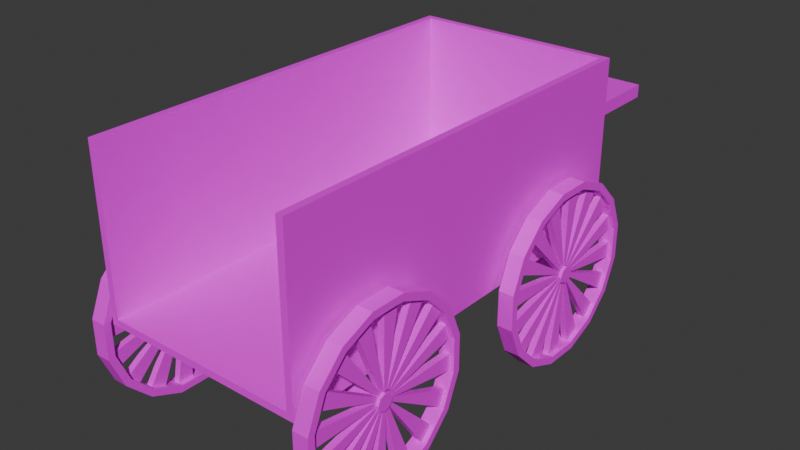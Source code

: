 # Source: Cart-col.blend  (saved by Blender 5.0.119; exported with 4.5.12 LTS)
import bpy
from mathutils import Matrix  # noqa: F401  (used for matrix-valued properties, if any)

bpy.ops.wm.read_factory_settings(use_empty=True)
scene = bpy.context.scene
scene.name = 'Scene'

# ---- collections
col_collection = bpy.data.collections.new('Collection'); scene.collection.children.link(col_collection)

# ---- images (referenced by path relative to the original .blend; pixels are not part of the script)
import os
ASSET_DIR = os.environ.get("B2B_ASSET_DIR", "")  # directory of the original .blend (textures are referenced by path, not embedded)
HERE = os.path.dirname(os.path.abspath(__file__))  # packed textures are extracted next to this script under _unpacked/

def load_image(name, relpath, width, height, colorspace="sRGB"):
    """Load a texture the original file referenced (path relative to the .blend, or extracted next to this script)."""
    p = next((c for c in (os.path.join(HERE, relpath), os.path.join(ASSET_DIR, relpath)) if relpath and os.path.exists(c)), "")
    if p:
        img = bpy.data.images.load(p, check_existing=True)
        img.name = name
    else:  # same state as the original file: an image datablock whose file is absent (Cycles renders it pink)
        img = bpy.data.images.new(name, width, height)
        img.source = "FILE"
        img.filepath = "//" + (relpath or name)
    img.colorspace_settings.name = colorspace
    return img
img_cart_text = load_image('Cart_TEXT', 'Cart_ALBEDO.png', 1024, 1024, 'sRGB')

# ---- materials (node trees are filled in below, after node groups)
mat_material_003 = bpy.data.materials.new('Material.003')

# ---- material node trees
mat_material_003.use_nodes = True; mat_material_003.node_tree.nodes.clear()
_N = mat_material_003.node_tree.nodes; _L = mat_material_003.node_tree.links
n0 = _N.new('ShaderNodeBsdfPrincipled'); n0.name = 'Principled BSDF'; n0.location = (-200, 100)
n1 = _N.new('ShaderNodeOutputMaterial'); n1.name = 'Material Output'; n1.location = (200, 100)
n2 = _N.new('ShaderNodeTexImage'); n2.name = 'Image Texture'; n2.location = (-480, 60)
n2.image = img_cart_text
n3 = _N.new('ShaderNodeMapping'); n3.name = 'Mapping'; n3.location = (-660, 60)
n4 = _N.new('ShaderNodeTexCoord'); n4.name = 'Texture Coordinate'; n4.location = (-840, 60)
_L.new(n0.outputs[0], n1.inputs[0])
_L.new(n2.outputs[0], n0.inputs[0])
_L.new(n3.outputs[0], n2.inputs[0])
_L.new(n4.outputs[2], n3.inputs[0])
n1.is_active_output = True

# ---- world
world_world = bpy.data.worlds.new('World'); scene.world = world_world
world_world.use_nodes = True; world_world.node_tree.nodes.clear()
_N = world_world.node_tree.nodes; _L = world_world.node_tree.links
n0 = _N.new('ShaderNodeOutputWorld'); n0.name = 'World Output'; n0.location = (200, 100)
n1 = _N.new('ShaderNodeBackground'); n1.name = 'Background'; n1.location = (-200, 100)
n1.inputs[0].default_value = (0.05088, 0.05088, 0.05088, 1.0)
_L.new(n1.outputs[0], n0.inputs[0])
n0.is_active_output = True
world_world.color = (0.05088, 0.05088, 0.05088)
world_world.sun_shadow_jitter_overblur = 0.0

# ---- meshes
me_cube_011 = bpy.data.meshes.new('Cube.011')
me_cube_011.from_pydata([(-0.08973, 0.5755, 1.328), (-0.08973, 0.5755, 0.1277), (-0.08973, -2.425, 1.328), (-0.08973, -2.425, 0.1277), (-1.59, 0.5755, 1.328), (-1.59, 0.5755, 0.1277), (-1.59, -2.425, 1.328), (-1.59, -2.425, 0.1277), (-0.1397, 0.5255, 1.328), (-0.1397, 0.5255, 0.1777), (-0.1397, -2.425, 1.328), (-0.1397, -2.425, 0.1777), (-1.54, 0.5255, 1.328), (-1.54, 0.5255, 0.1777), (-1.54, -2.425, 1.328), (-1.54, -2.425, 0.1777), (-1.299, 0.5755, -0.01149), (-1.299, 0.9892, -0.01149), (-1.299, 0.5755, 0.7846), (-0.3804, 0.5755, -0.01149), (-0.3804, 0.9892, -0.01149), (-0.3804, 0.5755, 0.7846), (-0.3804, 1.096, 0.6235), (-1.299, 1.096, 0.6235), (-1.529, 0.5755, 0.8794), (-1.529, 1.141, 0.8794), (-1.529, 0.5755, 0.9714), (-0.1506, 0.5755, 0.8794), (-0.1506, 1.141, 0.8794), (-0.1506, 0.5755, 0.9714), (-0.1506, 1.141, 0.9714), (-1.529, 1.141, 0.9714)], [], [(7, 6, 4, 5), (5, 1, 3, 7), (1, 0, 2, 3), (5, 4, 0, 1), (15, 13, 12, 14), (13, 15, 11, 9), (9, 11, 10, 8), (13, 9, 8, 12), (6, 7, 15, 14), (2, 0, 8, 10), (7, 3, 11, 15), (4, 6, 14, 12), (0, 4, 12, 8), (3, 2, 10, 11), (17, 20, 19, 16), (16, 18, 23, 17), (19, 21, 18, 16), (20, 22, 21, 19), (22, 23, 18, 21), (17, 23, 22, 20), (25, 28, 27, 24), (24, 26, 31, 25), (27, 29, 26, 24), (28, 30, 29, 27), (30, 31, 26, 29), (25, 31, 30, 28)])
_uv = me_cube_011.uv_layers.new(name='UVMap')
_uv.uv.foreach_set('vector', [0.7949, 0.4169, 0.6294, 0.4169, 0.6294, 0.003242, 0.7949, 0.003242, 0.2101, 0.4169, 0.003242, 0.4169, 0.003242, 0.003242, 0.2101, 0.003242, 0.5954, 0.8297, 0.4299, 0.8297, 0.4299, 0.416, 0.5954, 0.416, 0.7946, 0.8436, 0.6294, 0.8436, 0.6294, 0.6367, 0.7946, 0.6367, 0.3751, 0.4229, 0.3751, 0.8297, 0.2166, 0.8297, 0.2166, 0.4229, 0.4299, 0.4095, 0.4299, 0.003242, 0.6229, 0.003242, 0.6229, 0.4095, 0.1618, 0.4234, 0.1618, 0.8302, 0.003242, 0.8302, 0.003242, 0.4234, 0.96, 0.1889, 0.96, 0.3819, 0.8014, 0.3819, 0.8014, 0.1889, 0.6294, 0.4234, 0.7949, 0.4234, 0.788, 0.4303, 0.6294, 0.4303, 0.4234, 0.003242, 0.4234, 0.4164, 0.4165, 0.4095, 0.4165, 0.003242, 0.7949, 0.4234, 0.7949, 0.6302, 0.788, 0.6234, 0.788, 0.4303, 0.2166, 0.4164, 0.2166, 0.003242, 0.2235, 0.003242, 0.2235, 0.4095, 0.4234, 0.4164, 0.2166, 0.4164, 0.2235, 0.4095, 0.4165, 0.4095, 0.4162, 0.5884, 0.4162, 0.4229, 0.4231, 0.4229, 0.4231, 0.5815, 0.0603, 0.8367, 0.0603, 0.9634, 0.003242, 0.9634, 0.003242, 0.8367, 0.4299, 0.9459, 0.4299, 0.8362, 0.5017, 0.8584, 0.4869, 0.9459, 0.9109, 0.9491, 0.8011, 0.9491, 0.8011, 0.8224, 0.9109, 0.8224, 0.5229, 0.9459, 0.5082, 0.8584, 0.58, 0.8362, 0.58, 0.9459, 0.3841, 0.8362, 0.3841, 0.9629, 0.3113, 0.9629, 0.3113, 0.8362, 0.3048, 0.9629, 0.2166, 0.9629, 0.2166, 0.8362, 0.3048, 0.8362, 0.8793, 0.3884, 0.8793, 0.5785, 0.8014, 0.5785, 0.8014, 0.3884, 0.1476, 0.9951, 0.1349, 0.9951, 0.1349, 0.9172, 0.1476, 0.9172, 0.1982, 0.6135, 0.1856, 0.6135, 0.1856, 0.4234, 0.1982, 0.4234, 0.1738, 0.9951, 0.1611, 0.9951, 0.1611, 0.9172, 0.1738, 0.9172, 0.9637, 0.3884, 0.9637, 0.5785, 0.8858, 0.5785, 0.8858, 0.3884, 0.1982, 0.81, 0.1856, 0.81, 0.1856, 0.6199, 0.1982, 0.6199])
_uv.active_render = True
_uv = me_cube_011.uv_layers.new(name='CarteUV')
_uv.uv.foreach_set('vector', [0.0, 0.0, 0.0, 0.0, 0.0, 0.0, 0.0, 0.0, 0.0, 0.0, 0.0, 0.0, 0.0, 0.0, 0.0, 0.0, 0.0, 0.0, 0.0, 0.0, 0.0, 0.0, 0.0, 0.0, 0.0, 0.0, 0.0, 0.0, 0.0, 0.0, 0.0, 0.0, 0.0, 0.0, 0.0, 0.0, 0.0, 0.0, 0.0, 0.0, 0.0, 0.0, 0.0, 0.0, 0.0, 0.0, 0.0, 0.0, 0.0, 0.0, 0.0, 0.0, 0.0, 0.0, 0.0, 0.0, 0.0, 0.0, 0.0, 0.0, 0.0, 0.0, 0.0, 0.0, 0.0, 0.0, 0.0, 0.0, 0.0, 0.0, 0.0, 0.0, 0.0, 0.0, 0.0, 0.0, 0.0, 0.0, 0.0, 0.0, 0.0, 0.0, 0.0, 0.0, 0.0, 0.0, 0.0, 0.0, 0.0, 0.0, 0.0, 0.0, 0.0, 0.0, 0.0, 0.0, 0.0, 0.0, 0.0, 0.0, 0.0, 0.0, 0.0, 0.0, 0.0, 0.0, 0.0, 0.0, 0.0, 0.0, 0.0, 0.0, 0.125, 0.5, 0.375, 0.5, 0.375, 0.75, 0.125, 0.75, 0.375, 0.0, 0.625, 0.0, 0.625, 0.25, 0.375, 0.25, 0.375, 0.75, 0.625, 0.75, 0.625, 1.0, 0.375, 1.0, 0.375, 0.5, 0.625, 0.5, 0.625, 0.75, 0.375, 0.75, 0.625, 0.5, 0.875, 0.5, 0.875, 0.75, 0.625, 0.75, 0.375, 0.25, 0.625, 0.25, 0.625, 0.5, 0.375, 0.5, 0.125, 0.5, 0.375, 0.5, 0.375, 0.75, 0.125, 0.75, 0.375, 0.0, 0.625, 0.0, 0.625, 0.25, 0.375, 0.25, 0.375, 0.75, 0.625, 0.75, 0.625, 1.0, 0.375, 1.0, 0.375, 0.5, 0.625, 0.5, 0.625, 0.75, 0.375, 0.75, 0.625, 0.5, 0.875, 0.5, 0.875, 0.75, 0.625, 0.75, 0.375, 0.25, 0.625, 0.25, 0.625, 0.5, 0.375, 0.5])
me_cube_011.materials.append(mat_material_003)
me_cube_011.use_mirror_vertex_groups = False
me_cube_011.update()
me_cube_002 = bpy.data.meshes.new('Cube.002')
me_cube_002.from_pydata([(0.05551, -0.1273, 0.6402), (0.05551, 0.1273, 0.6402), (-0.05551, -0.1273, 0.6402), (-0.05551, 0.1273, 0.6402), (-0.05551, -0.1171, 0.5886), (-0.05551, 0.1171, 0.5886), (0.05551, 0.1171, 0.5886), (0.05551, 0.3334, 0.499), (-0.05551, 0.3334, 0.499), (-0.05551, 0.3627, 0.5428), (0.05551, 0.3627, 0.5428), (0.05551, 0.5428, 0.3627), (0.05551, 0.499, 0.3334), (-0.05551, 0.499, 0.3334), (-0.05551, 0.5428, 0.3627), (-0.05551, 0.6402, 0.1273), (0.05551, 0.6402, 0.1273), (0.05551, 0.5886, 0.1171), (-0.05551, 0.5886, 0.1171), (-0.05551, 0.5886, -0.1171), (0.05551, 0.5886, -0.1171), (0.05551, 0.6402, -0.1273), (-0.05551, 0.6402, -0.1273), (-0.05551, 0.5428, -0.3627), (-0.05551, 0.499, -0.3334), (0.05551, 0.499, -0.3334), (0.05551, 0.5428, -0.3627), (0.05551, 0.3627, -0.5428), (-0.05551, 0.3627, -0.5428), (-0.05551, 0.3334, -0.499), (0.05551, 0.3334, -0.499), (0.05551, 0.1171, -0.5886), (-0.05551, 0.1171, -0.5886), (-0.05551, 0.1273, -0.6402), (0.05551, 0.1273, -0.6402), (0.05551, -0.1273, -0.6402), (0.05551, -0.1171, -0.5886), (-0.05551, -0.1171, -0.5886), (-0.05551, -0.1273, -0.6402), (-0.05551, -0.3627, -0.5428), (0.05551, -0.3627, -0.5428), (0.05551, -0.3334, -0.499), (-0.05551, -0.3334, -0.499), (-0.05551, -0.499, -0.3334), (0.05551, -0.499, -0.3334), (0.05551, -0.5428, -0.3627), (-0.05551, -0.5428, -0.3627), (-0.05551, -0.6402, -0.1273), (-0.05551, -0.5886, -0.1171), (0.05551, -0.5886, -0.1171), (0.05551, -0.6402, -0.1273), (0.05551, -0.6402, 0.1273), (-0.05551, -0.6402, 0.1273), (-0.05551, -0.5886, 0.1171), (0.05551, -0.5886, 0.1171), (0.05551, -0.499, 0.3334), (-0.05551, -0.499, 0.3334), (-0.05551, -0.5428, 0.3627), (0.05551, -0.5428, 0.3627), (0.05551, -0.3627, 0.5428), (0.05551, -0.3334, 0.499), (-0.05551, -0.3334, 0.499), (-0.05551, -0.3627, 0.5428), (0.05551, -0.1171, 0.5886), (0.02379, -0.1171, 0.5886), (0.02379, -0.2297, 0.5545), (0.02379, -0.006033, 0.06125), (-0.02379, -0.1171, 0.5886), (-0.02379, -0.2297, 0.5545), (-0.02379, -0.006033, 0.06125), (-0.02379, -0.02901, 0.05428), (-0.02379, 0.01787, 0.0589), (-0.02379, 3.08e-07, 0.6001), (-0.02379, 0.1171, 0.5886), (0.02379, 3.08e-07, 0.6001), (0.02379, 0.1171, 0.5886), (0.02379, 0.01787, 0.0589), (0.02379, 0.03905, 0.04758), (0.02379, 0.2297, 0.5545), (0.02379, 0.3334, 0.499), (-0.02379, 0.2297, 0.5545), (-0.02379, 0.3334, 0.499), (-0.02379, 0.03905, 0.04758), (-0.02379, 0.05428, 0.02901), (-0.02379, 0.4244, 0.4244), (-0.02379, 0.499, 0.3334), (0.02379, 0.4244, 0.4244), (0.02379, 0.499, 0.3334), (0.02379, 0.05428, 0.02901), (0.02379, 0.06125, 0.006033), (0.02379, 0.5545, 0.2297), (0.02379, 0.5886, 0.1171), (-0.02379, 0.5545, 0.2297), (-0.02379, 0.5886, 0.1171), (-0.02379, 0.06125, 0.006033), (-0.02379, 0.0589, -0.01787), (-0.02379, 0.6001, 4.488e-08), (-0.02379, 0.5886, -0.1171), (0.02379, 0.6001, 4.488e-08), (0.02379, 0.5886, -0.1171), (0.02379, 0.0589, -0.01787), (0.02379, 0.04758, -0.03905), (0.02379, 0.5545, -0.2297), (0.02379, 0.499, -0.3334), (-0.02379, 0.5545, -0.2297), (-0.02379, 0.499, -0.3334), (-0.02379, 0.04758, -0.03905), (-0.02379, 0.4244, -0.4244), (-0.02379, 0.02902, -0.05428), (-0.02379, 0.006033, -0.06125), (-0.02379, 0.2297, -0.5545), (-0.02379, 0.3334, -0.499), (0.02379, 0.02902, -0.05428), (0.02379, 0.006033, -0.06125), (0.02379, 0.2297, -0.5545), (0.02379, 0.3334, -0.499), (0.02379, 0.4244, -0.4244), (0.02379, 0.1171, -0.5886), (-0.02379, 0.1171, -0.5886), (0.02379, -0.01787, -0.0589), (0.02379, 3.08e-07, -0.6001), (0.02379, -0.1171, -0.5886), (-0.02379, 3.08e-07, -0.6001), (-0.02379, -0.1171, -0.5886), (-0.02379, -0.01787, -0.0589), (-0.02379, -0.2297, -0.5545), (-0.02379, -0.03905, -0.04758), (-0.02379, -0.4244, -0.4244), (-0.02379, -0.05428, -0.02901), (-0.02379, -0.3334, -0.499), (0.02379, -0.03905, -0.04758), (0.02379, -0.4244, -0.4244), (0.02379, -0.05428, -0.02901), (0.02379, -0.3334, -0.499), (0.02379, -0.2297, -0.5545), (0.02379, -0.5545, -0.2297), (0.02379, -0.06125, -0.006033), (0.02379, -0.499, -0.3334), (-0.02379, -0.499, -0.3334), (0.02379, -0.0589, 0.01787), (0.02379, -0.6001, 4.488e-08), (0.02379, -0.5886, -0.1171), (-0.02379, -0.06125, -0.006033), (-0.02379, -0.0589, 0.01787), (-0.02379, -0.6001, 4.488e-08), (-0.02379, -0.5886, -0.1171), (-0.02379, -0.5545, -0.2297), (-0.02379, -0.5886, 0.1171), (0.02379, -0.5886, 0.1171), (-0.02379, -0.04758, 0.03905), (-0.02379, -0.5545, 0.2297), (-0.02379, -0.499, 0.3334), (0.02379, -0.5545, 0.2297), (0.02379, -0.499, 0.3334), (0.02379, -0.04758, 0.03905), (0.02379, -0.02901, 0.05428), (0.02379, -0.4244, 0.4244), (0.02379, -0.3334, 0.499), (-0.02379, -0.4244, 0.4244), (-0.02379, -0.3334, 0.499)], [], [(5, 4, 2, 3), (1, 3, 2, 0), (4, 5, 6, 63), (7, 10, 1, 6), (8, 5, 3, 9), (8, 7, 6, 5), (9, 3, 1, 10), (12, 11, 10, 7), (13, 12, 7, 8), (18, 13, 14, 15), (11, 14, 9, 10), (13, 8, 9, 14), (19, 18, 15, 22), (16, 15, 14, 11), (16, 11, 12, 17), (13, 18, 17, 12), (21, 16, 17, 20), (19, 20, 17, 18), (22, 15, 16, 21), (24, 19, 22, 23), (24, 25, 20, 19), (30, 27, 26, 25), (26, 23, 22, 21), (25, 26, 21, 20), (31, 34, 27, 30), (27, 28, 23, 26), (29, 24, 23, 28), (29, 30, 25, 24), (32, 29, 28, 33), (32, 31, 30, 29), (33, 28, 27, 34), (36, 35, 34, 31), (37, 36, 31, 32), (42, 37, 38, 39), (35, 38, 33, 34), (37, 32, 33, 38), (43, 42, 39, 46), (40, 39, 38, 35), (40, 35, 36, 41), (37, 42, 41, 36), (45, 40, 41, 44), (43, 44, 41, 42), (46, 39, 40, 45), (48, 43, 46, 47), (48, 49, 44, 43), (54, 51, 50, 49), (50, 47, 46, 45), (49, 50, 45, 44), (55, 58, 51, 54), (51, 52, 47, 50), (53, 48, 47, 52), (53, 54, 49, 48), (56, 53, 52, 57), (56, 55, 54, 53), (57, 52, 51, 58), (60, 59, 58, 55), (61, 60, 55, 56), (4, 61, 62, 2), (59, 62, 57, 58), (61, 56, 57, 62), (0, 2, 62, 59), (0, 59, 60, 63), (61, 4, 63, 60), (65, 155, 66, 64), (64, 67, 68, 65), (66, 69, 67, 64), (68, 67, 69, 70), (155, 70, 69, 66), (72, 73, 71, 69), (66, 69, 71, 76), (74, 72, 69, 66), (75, 73, 72, 74), (74, 66, 76, 75), (76, 71, 73, 75), (78, 76, 77, 79), (76, 71, 82, 77), (78, 80, 71, 76), (79, 81, 80, 78), (80, 81, 82, 71), (77, 82, 81, 79), (84, 85, 83, 82), (77, 82, 83, 88), (86, 84, 82, 77), (87, 85, 84, 86), (86, 77, 88, 87), (88, 83, 85, 87), (90, 88, 89, 91), (88, 83, 94, 89), (90, 92, 83, 88), (91, 93, 92, 90), (92, 93, 94, 83), (89, 94, 93, 91), (96, 97, 95, 94), (89, 94, 95, 100), (98, 96, 94, 89), (99, 97, 96, 98), (98, 89, 100, 99), (100, 95, 97, 99), (102, 100, 101, 103), (100, 95, 106, 101), (102, 104, 95, 100), (103, 105, 104, 102), (104, 105, 106, 95), (101, 106, 105, 103), (107, 111, 108, 106), (116, 107, 106, 101), (101, 106, 108, 112), (110, 118, 109, 108), (112, 108, 109, 113), (114, 110, 108, 112), (112, 108, 111, 115), (114, 112, 113, 117), (116, 101, 112, 115), (115, 111, 107, 116), (117, 118, 110, 114), (113, 109, 118, 117), (120, 113, 119, 121), (113, 109, 124, 119), (120, 122, 109, 113), (121, 123, 122, 120), (122, 123, 124, 109), (119, 124, 123, 121), (125, 129, 126, 124), (134, 125, 124, 119), (119, 124, 126, 130), (127, 138, 128, 126), (131, 127, 126, 130), (130, 126, 128, 132), (130, 126, 129, 133), (131, 130, 132, 137), (134, 119, 130, 133), (133, 129, 125, 134), (135, 132, 136, 141), (135, 146, 128, 132), (132, 128, 142, 136), (132, 128, 138, 137), (137, 138, 127, 131), (140, 136, 139, 148), (136, 142, 143, 139), (140, 144, 142, 136), (136, 142, 145, 141), (144, 147, 143, 142), (146, 145, 142, 128), (141, 145, 146, 135), (148, 147, 144, 140), (139, 143, 147, 148), (150, 151, 149, 143), (139, 143, 149, 154), (152, 150, 143, 139), (153, 151, 150, 152), (152, 139, 154, 153), (154, 149, 151, 153), (156, 154, 155, 157), (154, 149, 70, 155), (156, 158, 149, 154), (157, 159, 158, 156), (158, 159, 70, 149), (155, 70, 159, 157), (65, 68, 70, 155), (6, 1, 0, 63)])
_uv = me_cube_002.uv_layers.new(name='UVMap')
_uv.uv.foreach_set('vector', [0.9731, 0.7344, 0.9699, 0.7023, 0.9768, 0.7002, 0.9803, 0.7351, 0.4074, 0.7531, 0.3978, 0.7531, 0.3978, 0.718, 0.4074, 0.718, 0.8489, 0.6075, 0.3913, 0.8229, 0.3816, 0.8229, 0.8392, 0.6075, 0.8118, 0.1168, 0.8048, 0.119, 0.8014, 0.084, 0.8086, 0.08471, 0.9637, 0.7653, 0.9731, 0.7344, 0.9803, 0.7351, 0.9701, 0.7687, 0.9619, 0.5996, 0.9522, 0.5996, 0.8877, 0.6073, 0.8973, 0.6073, 0.3978, 0.7861, 0.3978, 0.7531, 0.4074, 0.7531, 0.4074, 0.7861, 0.827, 0.1453, 0.8214, 0.1499, 0.8048, 0.119, 0.8118, 0.1168, 0.5686, 0.9645, 0.559, 0.9645, 0.5428, 0.9524, 0.5525, 0.9524, 0.9147, 0.8055, 0.9432, 0.7903, 0.9478, 0.7959, 0.9168, 0.8124, 0.178, 0.6884, 0.1683, 0.6884, 0.3978, 0.7861, 0.4074, 0.7861, 0.9432, 0.7903, 0.9637, 0.7653, 0.9701, 0.7687, 0.9478, 0.7959, 0.8826, 0.8087, 0.9147, 0.8055, 0.9168, 0.8124, 0.8819, 0.8159, 0.178, 0.7221, 0.1683, 0.7221, 0.1683, 0.6884, 0.178, 0.6884, 0.8485, 0.1722, 0.8214, 0.1499, 0.827, 0.1453, 0.852, 0.1658, 0.4557, 0.9524, 0.9134, 0.6003, 0.9038, 0.6003, 0.446, 0.9524, 0.8821, 0.1824, 0.8485, 0.1722, 0.852, 0.1658, 0.8829, 0.1752, 0.8328, 0.6238, 0.8231, 0.6238, 0.8554, 0.585, 0.865, 0.585, 0.1683, 0.757, 0.1683, 0.7221, 0.178, 0.7221, 0.178, 0.757, 0.8517, 0.7993, 0.8826, 0.8087, 0.8819, 0.8159, 0.8483, 0.8057, 0.9619, 0.621, 0.9522, 0.621, 0.8877, 0.585, 0.8973, 0.585, 0.9435, 0.1568, 0.9481, 0.1624, 0.9171, 0.179, 0.915, 0.172, 0.178, 0.7878, 0.1683, 0.7878, 0.1683, 0.757, 0.178, 0.757, 0.915, 0.172, 0.9171, 0.179, 0.8821, 0.1824, 0.8829, 0.1752, 0.9639, 0.1318, 0.9703, 0.1353, 0.9481, 0.1624, 0.9435, 0.1568, 0.6018, 0.7802, 0.6115, 0.7802, 0.1683, 0.7878, 0.178, 0.7878, 0.8267, 0.7788, 0.8517, 0.7993, 0.8483, 0.8057, 0.8211, 0.7834, 0.8011, 0.9555, 0.8108, 0.9555, 0.5267, 0.9524, 0.5364, 0.9524, 0.8115, 0.7503, 0.8267, 0.7788, 0.8211, 0.7834, 0.8046, 0.7524, 0.9038, 0.6072, 0.9134, 0.6072, 0.4718, 0.9664, 0.4622, 0.9664, 0.6115, 0.7484, 0.6115, 0.7802, 0.6018, 0.7802, 0.6018, 0.7484, 0.9733, 0.1009, 0.9805, 0.1016, 0.9703, 0.1353, 0.9639, 0.1318, 0.8231, 0.585, 0.8328, 0.585, 0.8489, 0.601, 0.8392, 0.601, 0.8177, 0.6873, 0.8084, 0.7182, 0.8011, 0.7175, 0.8113, 0.6839, 0.6018, 0.7134, 0.6115, 0.7134, 0.6115, 0.7484, 0.6018, 0.7484, 0.8084, 0.7182, 0.8115, 0.7503, 0.8046, 0.7524, 0.8011, 0.7175, 0.8382, 0.6623, 0.8177, 0.6873, 0.8113, 0.6839, 0.8336, 0.6567, 0.6018, 0.6803, 0.6115, 0.6803, 0.6115, 0.7134, 0.6018, 0.7134, 0.9771, 0.06669, 0.9805, 0.1016, 0.9733, 0.1009, 0.9702, 0.0688, 0.8715, 0.6232, 0.9361, 0.6067, 0.9457, 0.6067, 0.8812, 0.6232, 0.9605, 0.03572, 0.9771, 0.06669, 0.9702, 0.0688, 0.9549, 0.04032, 0.4783, 0.9524, 0.488, 0.9524, 0.5202, 0.9654, 0.5106, 0.9654, 0.3913, 0.7871, 0.6115, 0.6803, 0.6018, 0.6803, 0.3816, 0.7871, 0.8667, 0.6471, 0.8382, 0.6623, 0.8336, 0.6567, 0.8646, 0.6402, 0.8554, 0.6075, 0.865, 0.6075, 0.9296, 0.6218, 0.9199, 0.6218, 0.8991, 0.01047, 0.8998, 0.003242, 0.9334, 0.01344, 0.93, 0.01984, 0.3816, 0.7553, 0.3913, 0.7553, 0.3913, 0.7871, 0.3816, 0.7871, 0.93, 0.01984, 0.9334, 0.01344, 0.9605, 0.03572, 0.9549, 0.04032, 0.8669, 0.01363, 0.8648, 0.006684, 0.8998, 0.003242, 0.8991, 0.01047, 0.3816, 0.7202, 0.3913, 0.7202, 0.3913, 0.7553, 0.3816, 0.7553, 0.8988, 0.644, 0.8667, 0.6471, 0.8646, 0.6402, 0.8995, 0.6367, 0.8715, 0.585, 0.8812, 0.585, 0.178, 0.8228, 0.1683, 0.8228, 0.9297, 0.6533, 0.8988, 0.644, 0.8995, 0.6367, 0.9331, 0.6469, 0.4944, 0.9524, 0.5041, 0.9524, 0.9457, 0.5999, 0.9361, 0.5999, 0.3913, 0.6872, 0.3913, 0.7202, 0.3816, 0.7202, 0.3816, 0.6872, 0.8385, 0.02885, 0.8339, 0.02324, 0.8648, 0.006684, 0.8669, 0.01363, 0.8269, 0.9676, 0.8173, 0.9676, 0.8431, 0.9669, 0.8334, 0.9669, 0.9699, 0.7023, 0.9547, 0.6738, 0.9603, 0.6692, 0.9768, 0.7002, 0.4074, 0.6862, 0.3978, 0.6862, 0.3913, 0.6872, 0.3816, 0.6872, 0.9547, 0.6738, 0.9297, 0.6533, 0.9331, 0.6469, 0.9603, 0.6692, 0.4074, 0.718, 0.3978, 0.718, 0.3978, 0.6862, 0.4074, 0.6862, 0.8116, 0.05039, 0.8339, 0.02324, 0.8385, 0.02885, 0.818, 0.05381, 0.4395, 0.9524, 0.9296, 0.6003, 0.9199, 0.6003, 0.4299, 0.9524, 0.6684, 0.8501, 0.6619, 0.9241, 0.6586, 0.9241, 0.6521, 0.8501, 0.7804, 0.9459, 0.7763, 0.9459, 0.7763, 0.9306, 0.7804, 0.9306, 0.4203, 0.6688, 0.4162, 0.6688, 0.4162, 0.5949, 0.4203, 0.5949, 0.1856, 0.897, 0.2018, 0.897, 0.1953, 0.971, 0.192, 0.971, 0.6294, 0.9873, 0.6336, 0.9873, 0.6336, 0.9905, 0.6294, 0.9905, 0.6018, 0.7998, 0.6181, 0.7998, 0.6116, 0.8739, 0.6083, 0.8739, 0.6294, 0.9905, 0.6336, 0.9905, 0.6336, 0.9938, 0.6294, 0.9938, 0.2047, 0.5042, 0.2089, 0.5042, 0.2089, 0.5784, 0.2047, 0.5784, 0.6221, 0.7625, 0.618, 0.7625, 0.618, 0.7463, 0.6221, 0.7463, 0.2018, 0.8165, 0.1953, 0.8905, 0.192, 0.8905, 0.1856, 0.8165, 0.9909, 0.7078, 0.9868, 0.7078, 0.9868, 0.6367, 0.9909, 0.6367, 0.1057, 0.9172, 0.09925, 0.9912, 0.09594, 0.9912, 0.08949, 0.9172, 0.6294, 0.9938, 0.6336, 0.9938, 0.6336, 0.9968, 0.6294, 0.9968, 0.987, 0.003242, 0.9912, 0.003242, 0.9912, 0.07283, 0.987, 0.07283, 0.8643, 0.9702, 0.8602, 0.9702, 0.8602, 0.9555, 0.8643, 0.9555, 0.9628, 0.9029, 0.979, 0.9029, 0.9726, 0.9769, 0.9692, 0.9769, 0.7698, 0.9879, 0.7657, 0.9879, 0.7657, 0.9306, 0.7698, 0.9306, 0.06678, 0.8367, 0.083, 0.8367, 0.07655, 0.9107, 0.07324, 0.9107, 0.64, 0.9849, 0.6442, 0.9849, 0.6442, 0.9873, 0.64, 0.9873, 0.64, 0.9306, 0.6442, 0.9306, 0.6442, 0.9849, 0.64, 0.9849, 0.4153, 0.9814, 0.4112, 0.9814, 0.4112, 0.9678, 0.4153, 0.9678, 0.1284, 0.9172, 0.122, 0.9912, 0.1186, 0.9912, 0.1122, 0.9172, 0.7203, 0.9306, 0.7244, 0.9306, 0.7244, 0.9899, 0.7203, 0.9899, 0.6181, 0.8804, 0.6116, 0.9544, 0.6083, 0.9544, 0.6018, 0.8804, 0.64, 0.9873, 0.6442, 0.9873, 0.6442, 0.9905, 0.64, 0.9905, 0.7925, 0.9961, 0.7884, 0.9961, 0.7884, 0.9285, 0.7925, 0.9285, 0.4203, 0.794, 0.4162, 0.794, 0.4162, 0.7781, 0.4203, 0.7781, 0.9401, 0.8224, 0.9563, 0.8224, 0.9499, 0.8964, 0.9465, 0.8964, 0.9855, 0.8224, 0.9896, 0.8224, 0.9896, 0.8943, 0.9855, 0.8943, 0.9336, 0.9769, 0.9174, 0.9769, 0.9238, 0.9029, 0.9271, 0.9029, 0.64, 0.9905, 0.6442, 0.9905, 0.6442, 0.9938, 0.64, 0.9938, 0.2089, 0.6592, 0.2047, 0.6592, 0.2047, 0.5849, 0.2089, 0.5849, 0.7486, 0.9464, 0.7444, 0.9464, 0.7444, 0.9306, 0.7486, 0.9306, 0.9401, 0.9769, 0.9465, 0.9029, 0.9499, 0.9029, 0.9563, 0.9769, 0.5864, 0.8362, 0.5906, 0.8362, 0.5906, 0.9098, 0.5864, 0.9098, 0.06678, 0.9912, 0.07323, 0.9172, 0.07655, 0.9172, 0.083, 0.9912, 0.64, 0.9938, 0.6442, 0.9938, 0.6442, 0.9968, 0.64, 0.9968, 0.9912, 0.1489, 0.987, 0.1489, 0.987, 0.07931, 0.9912, 0.07931, 0.2207, 0.9827, 0.2166, 0.9827, 0.2166, 0.9693, 0.2207, 0.9693, 0.9827, 0.2629, 0.9664, 0.2629, 0.9729, 0.1889, 0.9762, 0.1889, 0.684, 0.9306, 0.6881, 0.9306, 0.6881, 0.9946, 0.684, 0.9946, 0.979, 0.8964, 0.9628, 0.8964, 0.9692, 0.8224, 0.9726, 0.8224, 0.735, 0.9891, 0.7309, 0.9891, 0.7309, 0.9306, 0.735, 0.9306, 0.3618, 0.9812, 0.3577, 0.9812, 0.3577, 0.9788, 0.3618, 0.9788, 0.9827, 0.3434, 0.9664, 0.3434, 0.9729, 0.2694, 0.9762, 0.2694, 0.3618, 0.9788, 0.3577, 0.9788, 0.3577, 0.9756, 0.3618, 0.9756, 0.9896, 0.9745, 0.9855, 0.9745, 0.9855, 0.9029, 0.9896, 0.9029, 0.7096, 0.9306, 0.7138, 0.9306, 0.7138, 0.9899, 0.7096, 0.9899, 0.9702, 0.4625, 0.9766, 0.3884, 0.9799, 0.3884, 0.9864, 0.4625, 0.1122, 0.9107, 0.1186, 0.8367, 0.122, 0.8367, 0.1284, 0.9107, 0.3152, 0.9693, 0.3193, 0.9693, 0.3193, 0.9814, 0.3152, 0.9814, 0.5751, 0.9524, 0.5793, 0.9524, 0.5793, 0.9677, 0.5751, 0.9677, 0.5864, 0.9162, 0.5906, 0.9162, 0.5906, 0.9882, 0.5864, 0.9882, 0.6294, 0.9241, 0.6359, 0.8501, 0.6392, 0.8501, 0.6456, 0.9241, 0.3618, 0.9756, 0.3577, 0.9756, 0.3577, 0.9723, 0.3618, 0.9723, 0.2089, 0.7394, 0.2047, 0.7394, 0.2047, 0.6657, 0.2089, 0.6657, 0.4162, 0.7554, 0.4203, 0.7554, 0.4203, 0.7716, 0.4162, 0.7716, 0.7138, 0.9241, 0.6975, 0.9241, 0.704, 0.8501, 0.7073, 0.8501, 0.4162, 0.6753, 0.4203, 0.6753, 0.4203, 0.7489, 0.4162, 0.7489, 0.7365, 0.9241, 0.7203, 0.9241, 0.7267, 0.8501, 0.73, 0.8501, 0.6669, 0.9953, 0.6628, 0.9953, 0.6628, 0.9306, 0.6669, 0.9306, 0.3618, 0.9723, 0.3577, 0.9723, 0.3577, 0.9693, 0.3618, 0.9693, 0.1511, 0.9107, 0.1349, 0.9107, 0.1414, 0.8367, 0.1447, 0.8367, 0.755, 0.9306, 0.7592, 0.9306, 0.7592, 0.9813, 0.755, 0.9813, 0.3512, 0.9813, 0.347, 0.9813, 0.347, 0.9786, 0.3512, 0.9786, 0.6734, 0.9306, 0.6775, 0.9306, 0.6775, 0.9946, 0.6734, 0.9946, 0.3978, 0.9613, 0.4042, 0.8873, 0.4075, 0.8873, 0.414, 0.9613, 0.9702, 0.543, 0.9766, 0.4689, 0.9799, 0.4689, 0.9864, 0.543, 0.7444, 0.9529, 0.7486, 0.9529, 0.7486, 0.9676, 0.7444, 0.9676, 0.3978, 0.8808, 0.4042, 0.8067, 0.4075, 0.8067, 0.414, 0.8808, 0.9892, 0.1889, 0.9933, 0.1889, 0.9933, 0.2565, 0.9892, 0.2565, 0.3512, 0.9786, 0.347, 0.9786, 0.347, 0.9753, 0.3512, 0.9753, 0.7017, 0.9899, 0.6975, 0.9899, 0.6975, 0.9306, 0.7017, 0.9306, 0.3258, 0.9693, 0.3299, 0.9693, 0.3299, 0.9814, 0.3258, 0.9814, 0.1738, 0.8367, 0.1674, 0.9107, 0.1641, 0.9107, 0.1576, 0.8367, 0.3512, 0.9753, 0.347, 0.9753, 0.347, 0.9721, 0.3512, 0.9721, 0.2047, 0.4234, 0.2089, 0.4234, 0.2089, 0.4977, 0.2047, 0.4977, 0.7925, 0.922, 0.7884, 0.922, 0.7884, 0.8501, 0.7925, 0.8501, 0.08949, 0.8367, 0.1057, 0.8367, 0.09925, 0.9107, 0.09594, 0.9107, 0.6911, 0.9241, 0.6748, 0.9241, 0.6813, 0.8501, 0.6846, 0.8501, 0.7763, 0.9524, 0.7804, 0.9524, 0.7804, 0.9676, 0.7763, 0.9676, 0.618, 0.769, 0.6221, 0.769, 0.6221, 0.7852, 0.618, 0.7852, 0.6221, 0.7398, 0.618, 0.7398, 0.618, 0.6662, 0.6221, 0.6662, 0.7657, 0.8501, 0.7819, 0.8501, 0.7754, 0.9241, 0.7721, 0.9241, 0.3512, 0.9721, 0.347, 0.9721, 0.347, 0.9693, 0.3512, 0.9693, 0.9868, 0.7143, 0.9909, 0.7143, 0.9909, 0.7839, 0.9868, 0.7839, 0.8495, 0.9555, 0.8537, 0.9555, 0.8537, 0.9702, 0.8495, 0.9702, 0.7592, 0.8501, 0.7527, 0.9241, 0.7494, 0.9241, 0.743, 0.8501, 0.2089, 0.8099, 0.2047, 0.8099, 0.2047, 0.7459, 0.2089, 0.7459, 0.9336, 0.8224, 0.9271, 0.8964, 0.9238, 0.8964, 0.9174, 0.8224, 0.6294, 0.9849, 0.6336, 0.9849, 0.6336, 0.9873, 0.6294, 0.9873, 0.6294, 0.9306, 0.6336, 0.9306, 0.6336, 0.9849, 0.6294, 0.9849, 0.3406, 0.9814, 0.3364, 0.9814, 0.3364, 0.9693, 0.3406, 0.9693, 0.9702, 0.5495, 0.9864, 0.5495, 0.9799, 0.6235, 0.9766, 0.6235, 0.6563, 0.9962, 0.6521, 0.9962, 0.6521, 0.9306, 0.6563, 0.9306, 0.9892, 0.263, 0.9933, 0.263, 0.9933, 0.3307, 0.9892, 0.3307, 0.8086, 0.08471, 0.8014, 0.084, 0.8116, 0.05039, 0.818, 0.05381])
_uv.active_render = True
_uv = me_cube_002.uv_layers.new(name='CarteUV')
_uv.uv.foreach_set('vector', [0.0, 0.0, 0.0, 0.0, 0.0, 0.0, 0.0, 0.0, 0.0, 0.0, 0.0, 0.0, 0.0, 0.0, 0.0, 0.0, 0.0, 0.0, 0.0, 0.0, 0.0, 0.0, 0.0, 0.0, 0.0, 0.0, 0.0, 0.0, 0.0, 0.0, 0.0, 0.0, 0.0, 0.0, 0.0, 0.0, 0.0, 0.0, 0.0, 0.0, 0.0, 0.0, 0.0, 0.0, 0.0, 0.0, 0.0, 0.0, 0.0, 0.0, 0.0, 0.0, 0.0, 0.0, 0.0, 0.0, 0.0, 0.0, 0.0, 0.0, 0.0, 0.0, 0.0, 0.0, 0.0, 0.0, 0.0, 0.0, 0.0, 0.0, 0.0, 0.0, 0.0, 0.0, 0.0, 0.0, 0.0, 0.0, 0.0, 0.0, 0.0, 0.0, 0.0, 0.0, 0.0, 0.0, 0.0, 0.0, 0.0, 0.0, 0.0, 0.0, 0.0, 0.0, 0.0, 0.0, 0.0, 0.0, 0.0, 0.0, 0.0, 0.0, 0.0, 0.0, 0.0, 0.0, 0.0, 0.0, 0.0, 0.0, 0.0, 0.0, 0.0, 0.0, 0.0, 0.0, 0.0, 0.0, 0.0, 0.0, 0.0, 0.0, 0.0, 0.0, 0.0, 0.0, 0.0, 0.0, 0.0, 0.0, 0.0, 0.0, 0.0, 0.0, 0.0, 0.0, 0.0, 0.0, 0.0, 0.0, 0.0, 0.0, 0.0, 0.0, 0.0, 0.0, 0.0, 0.0, 0.0, 0.0, 0.0, 0.0, 0.0, 0.0, 0.0, 0.0, 0.0, 0.0, 0.0, 0.0, 0.0, 0.0, 0.0, 0.0, 0.0, 0.0, 0.0, 0.0, 0.0, 0.0, 0.0, 0.0, 0.0, 0.0, 0.0, 0.0, 0.0, 0.0, 0.0, 0.0, 0.0, 0.0, 0.0, 0.0, 0.0, 0.0, 0.0, 0.0, 0.0, 0.0, 0.0, 0.0, 0.0, 0.0, 0.0, 0.0, 0.0, 0.0, 0.0, 0.0, 0.0, 0.0, 0.0, 0.0, 0.0, 0.0, 0.0, 0.0, 0.0, 0.0, 0.0, 0.0, 0.0, 0.0, 0.0, 0.0, 0.0, 0.0, 0.0, 0.0, 0.0, 0.0, 0.0, 0.0, 0.0, 0.0, 0.0, 0.0, 0.0, 0.0, 0.0, 0.0, 0.0, 0.0, 0.0, 0.0, 0.0, 0.0, 0.0, 0.0, 0.0, 0.0, 0.0, 0.0, 0.0, 0.0, 0.0, 0.0, 0.0, 0.0, 0.0, 0.0, 0.0, 0.0, 0.0, 0.0, 0.0, 0.0, 0.0, 0.0, 0.0, 0.0, 0.0, 0.0, 0.0, 0.0, 0.0, 0.0, 0.0, 0.0, 0.0, 0.0, 0.0, 0.0, 0.0, 0.0, 0.0, 0.0, 0.0, 0.0, 0.0, 0.0, 0.0, 0.0, 0.0, 0.0, 0.0, 0.0, 0.0, 0.0, 0.0, 0.0, 0.0, 0.0, 0.0, 0.0, 0.0, 0.0, 0.0, 0.0, 0.0, 0.0, 0.0, 0.0, 0.0, 0.0, 0.0, 0.0, 0.0, 0.0, 0.0, 0.0, 0.0, 0.0, 0.0, 0.0, 0.0, 0.0, 0.0, 0.0, 0.0, 0.0, 0.0, 0.0, 0.0, 0.0, 0.0, 0.0, 0.0, 0.0, 0.0, 0.0, 0.0, 0.0, 0.0, 0.0, 0.0, 0.0, 0.0, 0.0, 0.0, 0.0, 0.0, 0.0, 0.0, 0.0, 0.0, 0.0, 0.0, 0.0, 0.0, 0.0, 0.0, 0.0, 0.0, 0.0, 0.0, 0.0, 0.0, 0.0, 0.0, 0.0, 0.0, 0.0, 0.0, 0.0, 0.0, 0.0, 0.0, 0.0, 0.0, 0.0, 0.0, 0.0, 0.0, 0.0, 0.0, 0.0, 0.0, 0.0, 0.0, 0.0, 0.0, 0.0, 0.0, 0.0, 0.0, 0.0, 0.0, 0.0, 0.0, 0.0, 0.0, 0.0, 0.0, 0.0, 0.0, 0.0, 0.0, 0.0, 0.0, 0.0, 0.0, 0.0, 0.0, 0.0, 0.0, 0.0, 0.0, 0.0, 0.0, 0.0, 0.0, 0.0, 0.0, 0.0, 0.0, 0.0, 0.0, 0.0, 0.0, 0.0, 0.0, 0.0, 0.0, 0.0, 0.0, 0.0, 0.0, 0.0, 0.0, 0.0, 0.0, 0.0, 0.0, 0.0, 0.0, 0.0, 0.0, 0.0, 0.0, 0.0, 0.0, 0.0, 0.0, 0.0, 0.0, 0.0, 0.0, 0.0, 0.0, 0.0, 0.0, 0.0, 0.0, 0.0, 0.0, 0.0, 0.0, 0.0, 0.0, 0.0, 0.0, 0.0, 0.0, 0.0, 0.0, 0.0, 0.0, 0.0, 0.0, 0.0, 0.0, 0.0, 0.0, 0.0, 0.0, 0.0, 0.0, 0.0, 0.0, 0.0, 0.0, 0.0, 0.0, 0.0, 0.0, 0.0, 0.0, 0.0, 0.0, 0.0, 0.0, 0.0, 0.0, 0.0, 0.0, 0.0, 0.0, 0.0, 0.0, 0.0, 0.0, 0.0, 0.0, 0.0, 0.0, 0.0, 0.0, 0.0, 0.0, 0.0, 0.0, 0.0, 0.0, 0.0, 0.0, 0.0, 0.0, 0.0, 0.0, 0.0, 0.0, 0.0, 0.0, 0.0, 0.0, 0.0, 0.0, 0.0, 0.0, 0.0, 0.0, 0.0, 0.0, 0.0, 0.0, 0.0, 0.0, 0.0, 0.0, 0.0, 0.0, 0.0, 0.0, 0.0, 0.0, 0.0, 0.0, 0.0, 0.0, 0.0, 0.0, 0.0, 0.0, 0.0, 0.0, 0.0, 0.0, 0.0, 0.0, 0.0, 0.0, 0.0, 0.0, 0.0, 0.0, 0.0, 0.0, 0.0, 0.0, 0.0, 0.0, 0.0, 0.0, 0.0, 0.0, 0.0, 0.0, 0.0, 0.0, 0.0, 0.0, 0.0, 0.0, 0.0, 0.0, 0.0, 0.0, 0.0, 0.0, 0.0, 0.0, 0.0, 0.0, 0.0, 0.0, 0.0, 0.0, 0.0, 0.0, 0.0, 0.0, 0.0, 0.0, 0.0, 0.0, 0.0, 0.0, 0.0, 0.0, 0.0, 0.0, 0.0, 0.0, 0.0, 0.0, 0.0, 0.0, 0.0, 0.0, 0.0, 0.0, 0.0, 0.0, 0.0, 0.0, 0.0, 0.0, 0.0, 0.0, 0.0, 0.0, 0.0, 0.0, 0.0, 0.0, 0.0, 0.0, 0.0, 0.0, 0.0, 0.0, 0.0, 0.0, 0.0, 0.0, 0.0, 0.0, 0.0, 0.0, 0.0, 0.0, 0.0, 0.0, 0.0, 0.0, 0.0, 0.0, 0.0, 0.0, 0.0, 0.0, 0.0, 0.0, 0.0, 0.0, 0.0, 0.0, 0.0, 0.0, 0.0, 0.0, 0.0, 0.0, 0.0, 0.0, 0.0, 0.0, 0.0, 0.0, 0.0, 0.0, 0.0, 0.0, 0.0, 0.0, 0.0, 0.0, 0.0, 0.0, 0.0, 0.0, 0.0, 0.0, 0.0, 0.0, 0.0, 0.0, 0.0, 0.0, 0.0, 0.0, 0.0, 0.0, 0.0, 0.0, 0.0, 0.0, 0.0, 0.0, 0.0, 0.0, 0.0, 0.0, 0.0, 0.0, 0.0, 0.0, 0.0, 0.0, 0.0, 0.0, 0.0, 0.0, 0.0, 0.0, 0.0, 0.0, 0.0, 0.0, 0.0, 0.0, 0.0, 0.0, 0.0, 0.0, 0.0, 0.0, 0.0, 0.0, 0.0, 0.0, 0.0, 0.0, 0.0, 0.0, 0.0, 0.0, 0.0, 0.0, 0.0, 0.0, 0.0, 0.0, 0.0, 0.0, 0.0, 0.0, 0.0, 0.0, 0.0, 0.0, 0.0, 0.0, 0.0, 0.0, 0.0, 0.0, 0.0, 0.0, 0.0, 0.0, 0.0, 0.0, 0.0, 0.0, 0.0, 0.0, 0.0, 0.0, 0.0, 0.0, 0.0, 0.0, 0.0, 0.0, 0.0, 0.0, 0.0, 0.0, 0.0, 0.0, 0.0, 0.0, 0.0, 0.0, 0.0, 0.0, 0.0, 0.0, 0.0, 0.0, 0.0, 0.0, 0.0, 0.0, 0.0, 0.0, 0.0, 0.0, 0.0, 0.0, 0.0, 0.0, 0.0, 0.0, 0.0, 0.0, 0.0, 0.0, 0.0, 0.0, 0.0, 0.0, 0.0, 0.0, 0.0, 0.0, 0.0, 0.0, 0.0, 0.0, 0.0, 0.0, 0.0, 0.0, 0.0, 0.0, 0.0, 0.0, 0.0, 0.0, 0.0, 0.0, 0.0, 0.0, 0.0, 0.0, 0.0, 0.0, 0.0, 0.0, 0.0, 0.0, 0.0, 0.0, 0.0, 0.0, 0.0, 0.0, 0.0, 0.0, 0.0, 0.0, 0.0, 0.0, 0.0, 0.0, 0.0, 0.0, 0.0, 0.0, 0.0, 0.0, 0.0, 0.0, 0.0, 0.0, 0.0, 0.0, 0.0, 0.0, 0.0, 0.0, 0.0, 0.0, 0.0, 0.0, 0.0, 0.0, 0.0, 0.0, 0.0, 0.0, 0.0, 0.0, 0.0, 0.0, 0.0, 0.0, 0.0, 0.0, 0.0, 0.0, 0.0, 0.0, 0.0, 0.0, 0.0, 0.0, 0.0, 0.0, 0.0, 0.0, 0.0, 0.0, 0.0, 0.0, 0.0, 0.0, 0.0, 0.0, 0.0, 0.0, 0.0, 0.0, 0.0, 0.0, 0.0, 0.0, 0.0, 0.0, 0.0, 0.0, 0.0, 0.0, 0.0, 0.0, 0.0, 0.0, 0.0, 0.0, 0.0, 0.0, 0.0, 0.0, 0.0, 0.0, 0.0, 0.0, 0.0, 0.0, 0.0, 0.0, 0.0, 0.0, 0.0, 0.0, 0.0, 0.0, 0.0, 0.0, 0.0, 0.0, 0.0, 0.0, 0.0, 0.0, 0.0, 0.0, 0.0, 0.0, 0.0, 0.0, 0.0, 0.0, 0.0, 0.0, 0.0, 0.0, 0.0, 0.0, 0.0, 0.0, 0.0, 0.0, 0.0, 0.0, 0.0, 0.0, 0.0, 0.0, 0.0, 0.0, 0.0, 0.0, 0.0, 0.0, 0.0, 0.0, 0.0, 0.0, 0.0, 0.0, 0.0, 0.0, 0.0, 0.0, 0.0, 0.0, 0.0, 0.0, 0.0, 0.0, 0.0, 0.0, 0.0, 0.0, 0.0, 0.0, 0.0, 0.0, 0.0, 0.0, 0.0, 0.0, 0.0, 0.0, 0.0, 0.0, 0.0, 0.0, 0.0, 0.0, 0.0, 0.0, 0.0, 0.0, 0.0, 0.0, 0.0, 0.0, 0.0, 0.0, 0.0, 0.0, 0.0, 0.0, 0.0, 0.0, 0.0, 0.0, 0.0, 0.0, 0.0, 0.0, 0.0, 0.0, 0.0, 0.0, 0.0, 0.0, 0.0, 0.0, 0.0, 0.0, 0.0, 0.0, 0.0, 0.0, 0.0, 0.0, 0.0, 0.0, 0.0, 0.0, 0.0, 0.0, 0.0, 0.0, 0.0, 0.0, 0.0, 0.0, 0.0, 0.0, 0.0, 0.0, 0.0, 0.0, 0.0, 0.0, 0.0, 0.0, 0.0, 0.0, 0.0, 0.0, 0.0, 0.0, 0.0, 0.0, 0.0, 0.0, 0.0, 0.0, 0.0, 0.0, 0.0, 0.0, 0.0, 0.0, 0.0, 0.0, 0.0, 0.0, 0.0, 0.0, 0.0, 0.0, 0.0, 0.0, 0.0, 0.0, 0.0, 0.0, 0.0, 0.0, 0.0, 0.0, 0.0, 0.0, 0.0, 0.0, 0.0, 0.0, 0.0, 0.0, 0.0, 0.0, 0.0, 0.0, 0.0, 0.0, 0.0, 0.0, 0.0, 0.0, 0.0, 0.0, 0.0, 0.0, 0.0, 0.0, 0.0, 0.0, 0.0, 0.0, 0.0, 0.0, 0.0, 0.0, 0.0, 0.0, 0.0, 0.0, 0.0, 0.0, 0.0, 0.0, 0.0, 0.0, 0.0, 0.0, 0.0, 0.0, 0.0, 0.0, 0.0, 0.0, 0.0, 0.0, 0.0, 0.0, 0.0, 0.0, 0.0, 0.0, 0.0, 0.0, 0.0, 0.0, 0.0, 0.0, 0.0, 0.0, 0.0, 0.0, 0.0, 0.0, 0.0, 0.0, 0.0, 0.0, 0.0, 0.0, 0.0, 0.0, 0.0, 0.0, 0.0, 0.0, 0.0, 0.0, 0.0, 0.0, 0.0, 0.0, 0.0, 0.0, 0.0, 0.0, 0.0, 0.0, 0.0, 0.0, 0.0, 0.0, 0.0, 0.0, 0.0, 0.0, 0.0, 0.0, 0.0, 0.0, 0.0, 0.0, 0.0, 0.0, 0.0, 0.0, 0.0, 0.0, 0.0, 0.0, 0.0, 0.0, 0.0, 0.0, 0.0, 0.0, 0.0, 0.0, 0.0, 0.0, 0.0, 0.0, 0.0, 0.0, 0.0, 0.0, 0.0, 0.0, 0.0, 0.0, 0.0, 0.0, 0.0, 0.0, 0.0, 0.0, 0.0, 0.0, 0.0, 0.0, 0.0, 0.0, 0.0])
me_cube_002.materials.append(mat_material_003)
me_cube_002.use_mirror_vertex_groups = False
me_cube_002.update()
me_cube_008 = bpy.data.meshes.new('Cube.008')
me_cube_008.from_pydata([(-0.8837, 0.05984, -1.192e-07), (-0.8837, 0.04231, -0.04231), (0.8837, 0.05984, 1.192e-07), (-0.8837, 0.04231, 0.04231), (-0.8837, -5.421e-10, 0.05984), (0.8837, 0.04231, 0.04231), (0.8837, -5.421e-10, 0.05984), (0.8837, -0.04231, 0.04231), (0.8837, -0.05984, 1.192e-07), (-0.8837, -0.04231, 0.04231), (-0.8837, -0.05984, -1.192e-07), (-0.8837, -0.04231, -0.04231), (-0.8837, -5.421e-10, -0.05984), (0.8837, -0.04231, -0.04231), (0.8837, -5.421e-10, -0.05984), (0.8837, 0.04231, -0.04231)], [], [(0, 2, 15, 1), (0, 1, 12, 11, 10, 9, 4, 3), (3, 5, 2, 0), (4, 6, 5, 3), (15, 2, 5, 6, 7, 8, 13, 14), (9, 7, 6, 4), (10, 8, 7, 9), (11, 13, 8, 10), (12, 14, 13, 11), (1, 15, 14, 12)])
_uv = me_cube_008.uv_layers.new(name='UVMap')
_uv.uv.foreach_set('vector', [0.6082, 0.6597, 0.6082, 0.416, 0.6126, 0.416, 0.6126, 0.6597, 0.8122, 0.6002, 0.8058, 0.6002, 0.8014, 0.5957, 0.8014, 0.5894, 0.8058, 0.585, 0.8122, 0.585, 0.8166, 0.5894, 0.8166, 0.5957, 0.6018, 0.6597, 0.6018, 0.416, 0.6082, 0.416, 0.6082, 0.6597, 0.3879, 0.6666, 0.3879, 0.4229, 0.3924, 0.4229, 0.3924, 0.6666, 0.8014, 0.6112, 0.8058, 0.6067, 0.8122, 0.6067, 0.8166, 0.6112, 0.8166, 0.6175, 0.8122, 0.6219, 0.8058, 0.6219, 0.8014, 0.6175, 0.3816, 0.6666, 0.3816, 0.4229, 0.3879, 0.4229, 0.3879, 0.6666, 0.4052, 0.6666, 0.4052, 0.4229, 0.4097, 0.4229, 0.4097, 0.6666, 0.3989, 0.6666, 0.3989, 0.4229, 0.4052, 0.4229, 0.4052, 0.6666, 0.1746, 0.6671, 0.1746, 0.4234, 0.1791, 0.4234, 0.1791, 0.6671, 0.1683, 0.6671, 0.1683, 0.4234, 0.1746, 0.4234, 0.1746, 0.6671])
_uv.active_render = True
_uv = me_cube_008.uv_layers.new(name='CarteUV')
_uv.uv.foreach_set('vector', [0.0, 0.0, 0.0, 0.0, 0.0, 0.0, 0.0, 0.0, 0.0, 0.0, 0.0, 0.0, 0.0, 0.0, 0.0, 0.0, 0.0, 0.0, 0.0, 0.0, 0.0, 0.0, 0.0, 0.0, 0.0, 0.0, 0.0, 0.0, 0.0, 0.0, 0.0, 0.0, 0.0, 0.0, 0.0, 0.0, 0.0, 0.0, 0.0, 0.0, 0.0, 0.0, 0.0, 0.0, 0.0, 0.0, 0.0, 0.0, 0.0, 0.0, 0.0, 0.0, 0.0, 0.0, 0.0, 0.0, 0.0, 0.0, 0.0, 0.0, 0.0, 0.0, 0.0, 0.0, 0.0, 0.0, 0.0, 0.0, 0.0, 0.0, 0.0, 0.0, 0.0, 0.0, 0.0, 0.0, 0.0, 0.0, 0.0, 0.0, 0.0, 0.0, 0.0, 0.0, 0.0, 0.0, 0.0, 0.0, 0.0, 0.0, 0.0, 0.0, 0.0, 0.0, 0.0, 0.0])
me_cube_008.materials.append(mat_material_003)
me_cube_008.use_mirror_vertex_groups = False
me_cube_008.update()
me_cube_009 = bpy.data.meshes.new('Cube.009')
me_cube_009.from_pydata([(-0.8837, 0.05984, -1.192e-07), (-0.8837, 0.04231, -0.04231), (0.8837, 0.05984, 1.192e-07), (-0.8837, 0.04231, 0.04231), (-0.8837, -8.131e-10, 0.05984), (0.8837, 0.04231, 0.04231), (0.8837, -8.131e-10, 0.05984), (0.8837, -0.04231, 0.04231), (0.8837, -0.05984, 1.192e-07), (-0.8837, -0.04231, 0.04231), (-0.8837, -0.05984, -1.192e-07), (-0.8837, -0.04231, -0.04231), (-0.8837, -8.131e-10, -0.05984), (0.8837, -0.04231, -0.04231), (0.8837, -8.131e-10, -0.05984), (0.8837, 0.04231, -0.04231)], [], [(0, 2, 15, 1), (0, 1, 12, 11, 10, 9, 4, 3), (3, 5, 2, 0), (4, 6, 5, 3), (15, 2, 5, 6, 7, 8, 13, 14), (9, 7, 6, 4), (10, 8, 7, 9), (11, 13, 8, 10), (12, 14, 13, 11), (1, 15, 14, 12)])
_uv = me_cube_009.uv_layers.new(name='UVMap')
_uv.uv.foreach_set('vector', [0.6082, 0.6597, 0.6082, 0.416, 0.6126, 0.416, 0.6126, 0.6597, 0.8122, 0.6002, 0.8058, 0.6002, 0.8014, 0.5957, 0.8014, 0.5894, 0.8058, 0.585, 0.8122, 0.585, 0.8166, 0.5894, 0.8166, 0.5957, 0.6018, 0.6597, 0.6018, 0.416, 0.6082, 0.416, 0.6082, 0.6597, 0.3879, 0.6666, 0.3879, 0.4229, 0.3924, 0.4229, 0.3924, 0.6666, 0.8014, 0.6112, 0.8058, 0.6067, 0.8122, 0.6067, 0.8166, 0.6112, 0.8166, 0.6175, 0.8122, 0.6219, 0.8058, 0.6219, 0.8014, 0.6175, 0.3816, 0.6666, 0.3816, 0.4229, 0.3879, 0.4229, 0.3879, 0.6666, 0.4052, 0.6666, 0.4052, 0.4229, 0.4097, 0.4229, 0.4097, 0.6666, 0.3989, 0.6666, 0.3989, 0.4229, 0.4052, 0.4229, 0.4052, 0.6666, 0.1746, 0.6671, 0.1746, 0.4234, 0.1791, 0.4234, 0.1791, 0.6671, 0.1683, 0.6671, 0.1683, 0.4234, 0.1746, 0.4234, 0.1746, 0.6671])
_uv.active_render = True
_uv = me_cube_009.uv_layers.new(name='CarteUV')
_uv.uv.foreach_set('vector', [0.0, 0.0, 0.0, 0.0, 0.0, 0.0, 0.0, 0.0, 0.0, 0.0, 0.0, 0.0, 0.0, 0.0, 0.0, 0.0, 0.0, 0.0, 0.0, 0.0, 0.0, 0.0, 0.0, 0.0, 0.0, 0.0, 0.0, 0.0, 0.0, 0.0, 0.0, 0.0, 0.0, 0.0, 0.0, 0.0, 0.0, 0.0, 0.0, 0.0, 0.0, 0.0, 0.0, 0.0, 0.0, 0.0, 0.0, 0.0, 0.0, 0.0, 0.0, 0.0, 0.0, 0.0, 0.0, 0.0, 0.0, 0.0, 0.0, 0.0, 0.0, 0.0, 0.0, 0.0, 0.0, 0.0, 0.0, 0.0, 0.0, 0.0, 0.0, 0.0, 0.0, 0.0, 0.0, 0.0, 0.0, 0.0, 0.0, 0.0, 0.0, 0.0, 0.0, 0.0, 0.0, 0.0, 0.0, 0.0, 0.0, 0.0, 0.0, 0.0, 0.0, 0.0, 0.0, 0.0])
me_cube_009.materials.append(mat_material_003)
me_cube_009.use_mirror_vertex_groups = False
me_cube_009.update()

# ---- objects
ob_caisse_chariot_col = bpy.data.objects.new('CAISSE_CHARIOT-col', me_cube_011)
ob_roues_chariot_1_col = bpy.data.objects.new('ROUES_CHARIOT_1-col', me_cube_002)
ob_roues_chariot_2_col = bpy.data.objects.new('ROUES_CHARIOT_2-col', me_cube_002)
ob_roues_chariot_4_col = bpy.data.objects.new('ROUES_CHARIOT_4-col', me_cube_002)
ob_roues_chariot_3_col = bpy.data.objects.new('ROUES_CHARIOT_3-col', me_cube_002)
ob_essieu_chariot_1_col = bpy.data.objects.new('ESSIEU_CHARIOT_1-col', me_cube_008)
ob_essieu_chariot_2_col = bpy.data.objects.new('ESSIEU_CHARIOT_2-col', me_cube_009)

# ---- transforms, parenting, visibility, modifiers, constraints
ob_caisse_chariot_col.location = (0.8397, 0.9154, 0.6634)
ob_caisse_chariot_col.lock_rotations_4d = False
ob_caisse_chariot_col.empty_display_type = 'ARROWS'
ob_caisse_chariot_col.lineart.crease_threshold = 0.0
ob_roues_chariot_1_col.location = (0.8397, -0.9154, 0.6634)
ob_roues_chariot_1_col.lock_rotations_4d = False
ob_roues_chariot_1_col.empty_display_type = 'ARROWS'
ob_roues_chariot_1_col.lineart.crease_threshold = 0.0
ob_roues_chariot_2_col.location = (0.8397, 0.9154, 0.6634)
ob_roues_chariot_2_col.lock_rotations_4d = False
ob_roues_chariot_2_col.empty_display_type = 'ARROWS'
ob_roues_chariot_2_col.lineart.crease_threshold = 0.0
ob_roues_chariot_4_col.location = (-0.8397, 0.9154, 0.6634)
ob_roues_chariot_4_col.lock_rotations_4d = False
ob_roues_chariot_4_col.empty_display_type = 'ARROWS'
ob_roues_chariot_4_col.lineart.crease_threshold = 0.0
ob_roues_chariot_3_col.location = (-0.8397, -0.9154, 0.6634)
ob_roues_chariot_3_col.lock_rotations_4d = False
ob_roues_chariot_3_col.empty_display_type = 'ARROWS'
ob_roues_chariot_3_col.lineart.crease_threshold = 0.0
ob_essieu_chariot_1_col.location = (-3.098e-06, -0.9337, 0.6634)
ob_essieu_chariot_1_col.lock_rotations_4d = False
ob_essieu_chariot_1_col.empty_display_type = 'ARROWS'
ob_essieu_chariot_1_col.lineart.crease_threshold = 0.0
ob_essieu_chariot_2_col.location = (-2.978e-06, 0.9154, 0.6634)
ob_essieu_chariot_2_col.lock_rotations_4d = False
ob_essieu_chariot_2_col.empty_display_type = 'ARROWS'
ob_essieu_chariot_2_col.lineart.crease_threshold = 0.0

# ---- collection membership
col_collection.objects.link(ob_caisse_chariot_col)
col_collection.objects.link(ob_roues_chariot_1_col)
col_collection.objects.link(ob_roues_chariot_2_col)
col_collection.objects.link(ob_roues_chariot_4_col)
col_collection.objects.link(ob_roues_chariot_3_col)
col_collection.objects.link(ob_essieu_chariot_1_col)
col_collection.objects.link(ob_essieu_chariot_2_col)

# ---- scene / render settings (as saved in the file)
scene.frame_start = 1; scene.frame_end = 250; scene.frame_set(1)
scene.render.engine = 'CYCLES'
scene.render.bake_bias = 0.0
scene.render.bake_samples = 0
scene.cycles.sampling_pattern = 'TABULATED_SOBOL'
scene.cycles.bake_type = 'DIFFUSE'
scene.eevee.use_volume_custom_range = False
bpy.context.view_layer.update()

# ---- added for rendering (the .blend has no active camera and no usable light): camera, sun
cam_auto = bpy.data.cameras.new('AutoCamera')
cam_auto.lens = 50.0
cam_auto.sensor_width = 36.0
cam_auto.clip_end = 1000.0
ob_auto_camera = bpy.data.objects.new('AutoCamera', cam_auto)
scene.collection.objects.link(ob_auto_camera)
ob_auto_camera.location = (4.15044, -4.73026, 4.32754)
ob_auto_camera.rotation_euler = (1.09748, -7.21219e-08, 0.694738)
scene.camera = ob_auto_camera
light_auto_sun = bpy.data.lights.new('AutoSun', 'SUN')
light_auto_sun.energy = 3.0
light_auto_sun.angle = 0.0523599
ob_auto_sun = bpy.data.objects.new('AutoSun', light_auto_sun)
scene.collection.objects.link(ob_auto_sun)
ob_auto_sun.rotation_euler = (0.872665, 0.174533, 0.523599)
bpy.context.view_layer.update()
